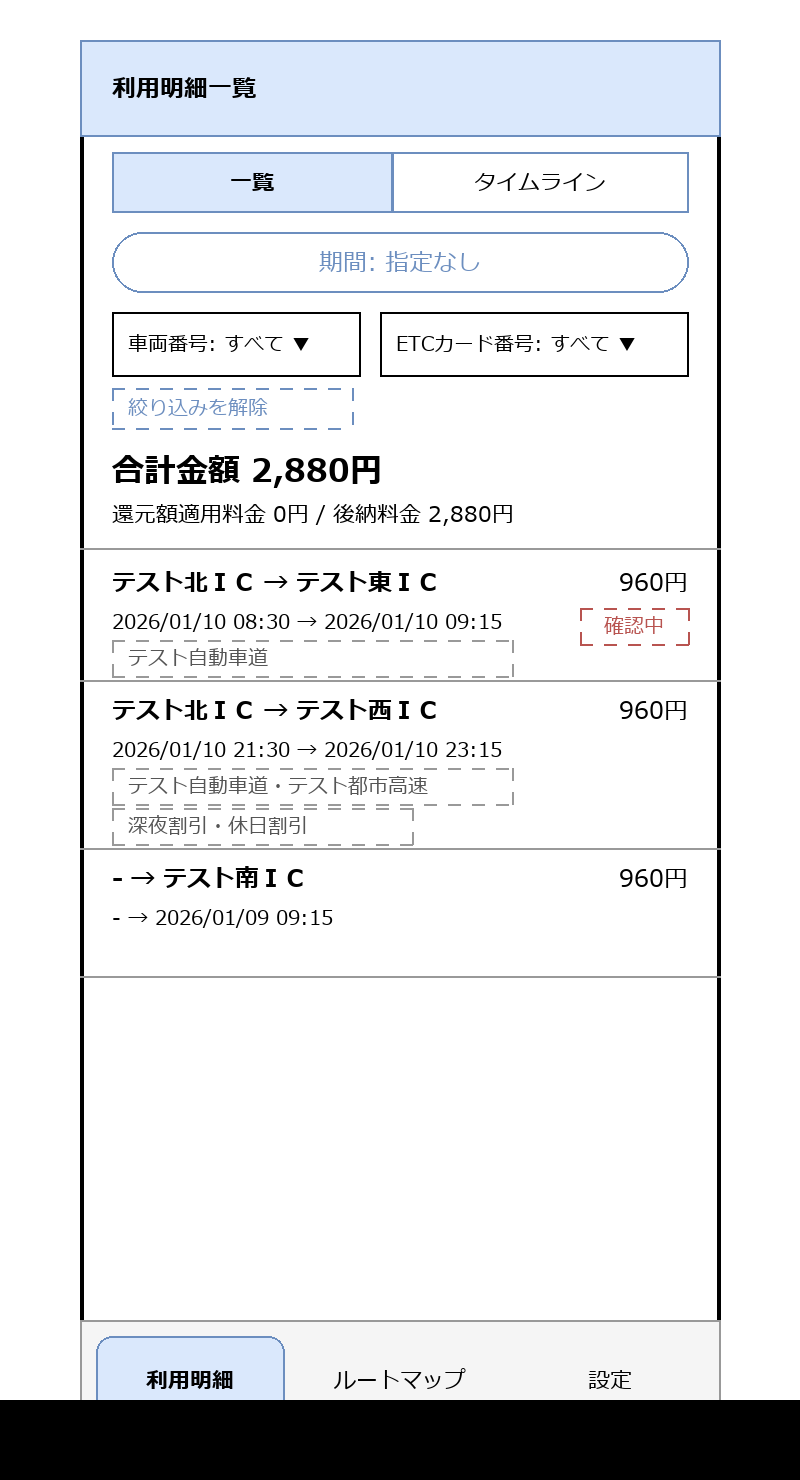

The diagram above was exported from draw.io. Its source (the exported page's mxGraphModel, read from the mxfile embedded in the PNG):
<mxGraphModel dx="800" dy="700" grid="1" gridSize="10" guides="1" tooltips="1" connect="1" arrows="1" fold="1" page="1" pageScale="1" pageWidth="400" pageHeight="700" math="0" shadow="0">
  <root>
    <mxCell id="0" />
    <mxCell id="1" parent="0" />
    <mxCell id="c1" value="" style="rounded=1;whiteSpace=wrap;html=1;arcSize=3;strokeWidth=2;" vertex="1" parent="1">
      <mxGeometry x="40" y="20" width="320" height="700" as="geometry" />
    </mxCell>
    <mxCell id="c2" value="利用明細一覧" style="rounded=0;whiteSpace=wrap;html=1;align=left;spacingLeft=16;fontStyle=1;fillColor=#dae8fc;strokeColor=#6c8ebf;" vertex="1" parent="1">
      <mxGeometry x="40" y="20" width="320" height="48" as="geometry" />
    </mxCell>
    <mxCell id="c3" value="一覧" style="rounded=0;whiteSpace=wrap;html=1;fontSize=11;fillColor=#dae8fc;strokeColor=#6c8ebf;fontStyle=1;" vertex="1" parent="1">
      <mxGeometry x="56" y="76" width="140" height="30" as="geometry" />
    </mxCell>
    <mxCell id="c4" value="タイムライン" style="rounded=0;whiteSpace=wrap;html=1;fontSize=11;fillColor=none;strokeColor=#6c8ebf;" vertex="1" parent="1">
      <mxGeometry x="196" y="76" width="148" height="30" as="geometry" />
    </mxCell>
    <mxCell id="c5" value="期間: 指定なし" style="rounded=1;whiteSpace=wrap;html=1;arcSize=50;fillColor=none;strokeColor=#6c8ebf;fontColor=#6c8ebf;" vertex="1" parent="1">
      <mxGeometry x="56" y="116" width="288" height="30" as="geometry" />
    </mxCell>
    <mxCell id="c6" value="車両番号: すべて ▼" style="rounded=0;whiteSpace=wrap;html=1;align=left;spacingLeft=8;fontSize=10;fillColor=none;" vertex="1" parent="1">
      <mxGeometry x="56" y="156" width="124" height="32" as="geometry" />
    </mxCell>
    <mxCell id="c7" value="ETCカード番号: すべて ▼" style="rounded=0;whiteSpace=wrap;html=1;align=left;spacingLeft=8;fontSize=10;fillColor=none;" vertex="1" parent="1">
      <mxGeometry x="190" y="156" width="154" height="32" as="geometry" />
    </mxCell>
    <mxCell id="c8" value="絞り込みを解除" style="rounded=0;whiteSpace=wrap;html=1;align=left;spacingLeft=8;fontSize=10;fillColor=none;dashed=1;fontColor=#6c8ebf;strokeColor=#6c8ebf;" vertex="1" parent="1">
      <mxGeometry x="56" y="194" width="120" height="20" as="geometry" />
    </mxCell>
    <mxCell id="c9" value="合計金額 2,880円" style="text;html=1;align=left;verticalAlign=middle;fontStyle=1;fontSize=16;" vertex="1" parent="1">
      <mxGeometry x="56" y="222" width="288" height="26" as="geometry" />
    </mxCell>
    <mxCell id="c10" value="還元額適用料金 0円 / 後納料金 2,880円" style="text;html=1;align=left;verticalAlign=middle;fontSize=11;" vertex="1" parent="1">
      <mxGeometry x="56" y="248" width="288" height="18" as="geometry" />
    </mxCell>
    <mxCell id="c11" value="" style="endArrow=none;html=1;strokeColor=#999999;" edge="1" parent="1">
      <mxGeometry width="50" height="50" relative="1" as="geometry">
        <mxPoint x="40" y="274" as="sourcePoint" />
        <mxPoint x="360" y="274" as="targetPoint" />
      </mxGeometry>
    </mxCell>
    <mxCell id="c12" value="テスト北ＩＣ → テスト東ＩＣ" style="text;html=1;align=left;verticalAlign=middle;fontStyle=1;fontSize=12;" vertex="1" parent="1">
      <mxGeometry x="56" y="280" width="220" height="22" as="geometry" />
    </mxCell>
    <mxCell id="c13" value="2026/01/10 08:30 → 2026/01/10 09:15" style="text;html=1;align=left;verticalAlign=middle;fontSize=10;" vertex="1" parent="1">
      <mxGeometry x="56" y="302" width="230" height="18" as="geometry" />
    </mxCell>
    <mxCell id="c14" value="960円" style="text;html=1;align=right;verticalAlign=middle;fontSize=12;" vertex="1" parent="1">
      <mxGeometry x="276" y="280" width="68" height="22" as="geometry" />
    </mxCell>
    <mxCell id="c15" value="テスト自動車道" style="rounded=0;whiteSpace=wrap;html=1;align=left;spacingLeft=8;fontSize=10;fillColor=none;dashed=1;fontColor=#555555;strokeColor=#999999;" vertex="1" parent="1">
      <mxGeometry x="56" y="320" width="200" height="18" as="geometry" />
    </mxCell>
    <mxCell id="c16" value="確認中" style="rounded=0;whiteSpace=wrap;html=1;fontSize=10;fontColor=#b85450;strokeColor=#b85450;dashed=1;fillColor=none;" vertex="1" parent="1">
      <mxGeometry x="290" y="304" width="54" height="18" as="geometry" />
    </mxCell>
    <mxCell id="c17" value="" style="endArrow=none;html=1;strokeColor=#999999;" edge="1" parent="1">
      <mxGeometry width="50" height="50" relative="1" as="geometry">
        <mxPoint x="40" y="340" as="sourcePoint" />
        <mxPoint x="360" y="340" as="targetPoint" />
      </mxGeometry>
    </mxCell>
    <mxCell id="c18" value="テスト北ＩＣ → テスト西ＩＣ" style="text;html=1;align=left;verticalAlign=middle;fontStyle=1;fontSize=12;" vertex="1" parent="1">
      <mxGeometry x="56" y="344" width="220" height="22" as="geometry" />
    </mxCell>
    <mxCell id="c19" value="2026/01/10 21:30 → 2026/01/10 23:15" style="text;html=1;align=left;verticalAlign=middle;fontSize=10;" vertex="1" parent="1">
      <mxGeometry x="56" y="366" width="230" height="18" as="geometry" />
    </mxCell>
    <mxCell id="c20" value="960円" style="text;html=1;align=right;verticalAlign=middle;fontSize=12;" vertex="1" parent="1">
      <mxGeometry x="276" y="344" width="68" height="22" as="geometry" />
    </mxCell>
    <mxCell id="c21" value="テスト自動車道・テスト都市高速" style="rounded=0;whiteSpace=wrap;html=1;align=left;spacingLeft=8;fontSize=10;fillColor=none;dashed=1;fontColor=#555555;strokeColor=#999999;" vertex="1" parent="1">
      <mxGeometry x="56" y="384" width="200" height="18" as="geometry" />
    </mxCell>
    <mxCell id="c22" value="深夜割引・休日割引" style="rounded=0;whiteSpace=wrap;html=1;align=left;spacingLeft=8;fontSize=10;fillColor=none;dashed=1;fontColor=#555555;strokeColor=#999999;" vertex="1" parent="1">
      <mxGeometry x="56" y="404" width="150" height="18" as="geometry" />
    </mxCell>
    <mxCell id="c23" value="" style="endArrow=none;html=1;strokeColor=#999999;" edge="1" parent="1">
      <mxGeometry width="50" height="50" relative="1" as="geometry">
        <mxPoint x="40" y="424" as="sourcePoint" />
        <mxPoint x="360" y="424" as="targetPoint" />
      </mxGeometry>
    </mxCell>
    <mxCell id="c24" value="- → テスト南ＩＣ" style="text;html=1;align=left;verticalAlign=middle;fontStyle=1;fontSize=12;" vertex="1" parent="1">
      <mxGeometry x="56" y="428" width="220" height="22" as="geometry" />
    </mxCell>
    <mxCell id="c25" value="- → 2026/01/09 09:15" style="text;html=1;align=left;verticalAlign=middle;fontSize=10;" vertex="1" parent="1">
      <mxGeometry x="56" y="450" width="230" height="18" as="geometry" />
    </mxCell>
    <mxCell id="c26" value="960円" style="text;html=1;align=right;verticalAlign=middle;fontSize=12;" vertex="1" parent="1">
      <mxGeometry x="276" y="428" width="68" height="22" as="geometry" />
    </mxCell>
    <mxCell id="c27" value="" style="endArrow=none;html=1;strokeColor=#999999;" edge="1" parent="1">
      <mxGeometry width="50" height="50" relative="1" as="geometry">
        <mxPoint x="40" y="488" as="sourcePoint" />
        <mxPoint x="360" y="488" as="targetPoint" />
      </mxGeometry>
    </mxCell>
    <mxCell id="c28" value="" style="rounded=0;whiteSpace=wrap;html=1;fillColor=#f5f5f5;strokeColor=#999999;" vertex="1" parent="1">
      <mxGeometry x="40" y="660" width="320" height="60" as="geometry" />
    </mxCell>
    <mxCell id="c29" value="利用明細" style="rounded=1;whiteSpace=wrap;html=1;arcSize=40;fontSize=11;fillColor=#dae8fc;strokeColor=#6c8ebf;fontStyle=1;" vertex="1" parent="1">
      <mxGeometry x="48" y="668" width="94" height="44" as="geometry" />
    </mxCell>
    <mxCell id="c30" value="ルートマップ" style="rounded=1;whiteSpace=wrap;html=1;arcSize=40;fontSize=11;fillColor=none;strokeColor=#f5f5f5;" vertex="1" parent="1">
      <mxGeometry x="153" y="668" width="94" height="44" as="geometry" />
    </mxCell>
    <mxCell id="c31" value="設定" style="rounded=1;whiteSpace=wrap;html=1;arcSize=40;fontSize=11;fillColor=none;strokeColor=#f5f5f5;" vertex="1" parent="1">
      <mxGeometry x="258" y="668" width="94" height="44" as="geometry" />
    </mxCell>
  </root>
</mxGraphModel>